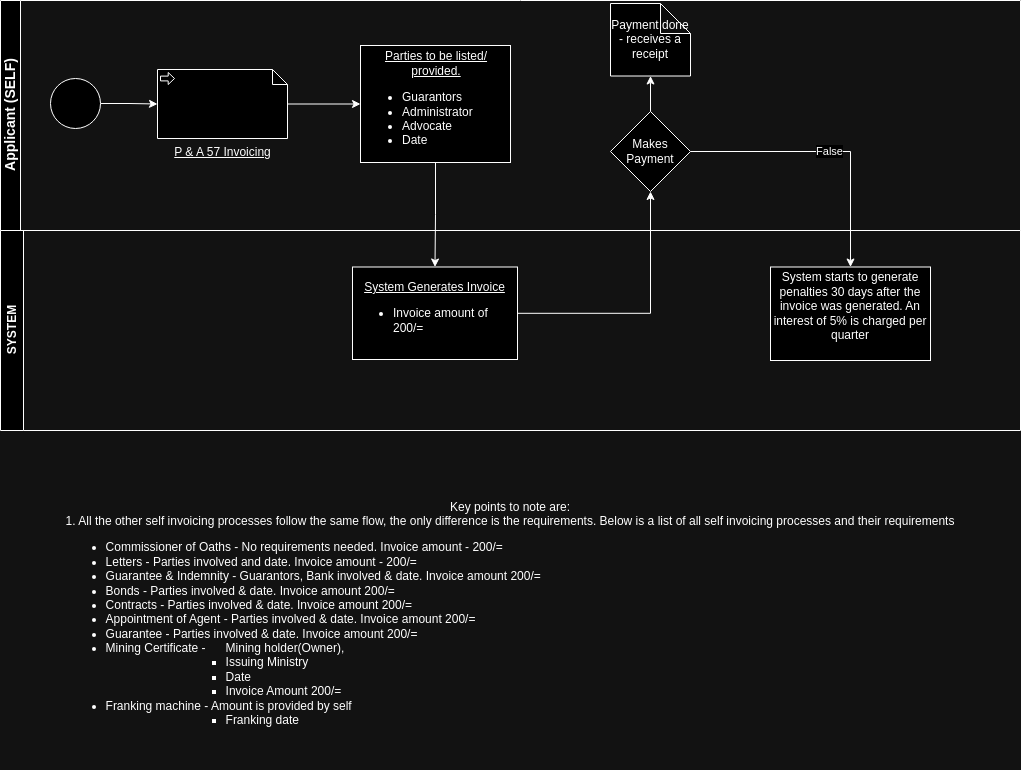

The diagram above was exported from draw.io. Its source (the exported page's mxGraphModel, read from the mxfile embedded in the PNG):
<mxGraphModel dx="1362" dy="-297" grid="1" gridSize="10" guides="1" tooltips="1" connect="1" arrows="1" fold="1" page="1" pageScale="1" pageWidth="850" pageHeight="1100" math="0" shadow="0">
  <root>
    <mxCell id="0" />
    <mxCell id="1" parent="0" />
    <mxCell id="zYC676_rGl-Av8-1DCO_-5" value="&lt;font style=&quot;font-size: 14px;&quot;&gt;Applicant (SELF)&lt;/font&gt;" style="swimlane;html=1;startSize=20;horizontal=0;" vertex="1" parent="1">
      <mxGeometry x="100" y="1221" width="1020" height="230" as="geometry" />
    </mxCell>
    <mxCell id="zYC676_rGl-Av8-1DCO_-6" value="" style="edgeStyle=orthogonalEdgeStyle;rounded=0;orthogonalLoop=1;jettySize=auto;html=1;entryX=0;entryY=0.5;entryDx=0;entryDy=0;entryPerimeter=0;" edge="1" parent="zYC676_rGl-Av8-1DCO_-5" source="zYC676_rGl-Av8-1DCO_-7" target="zYC676_rGl-Av8-1DCO_-10">
      <mxGeometry relative="1" as="geometry">
        <mxPoint x="160" y="55" as="targetPoint" />
      </mxGeometry>
    </mxCell>
    <mxCell id="zYC676_rGl-Av8-1DCO_-7" value="" style="points=[[0.145,0.145,0],[0.5,0,0],[0.855,0.145,0],[1,0.5,0],[0.855,0.855,0],[0.5,1,0],[0.145,0.855,0],[0,0.5,0]];shape=mxgraph.bpmn.event;html=1;verticalLabelPosition=bottom;labelBackgroundColor=#ffffff;verticalAlign=top;align=center;perimeter=ellipsePerimeter;outlineConnect=0;aspect=fixed;outline=standard;symbol=general;" vertex="1" parent="zYC676_rGl-Av8-1DCO_-5">
      <mxGeometry x="50" y="78" width="50" height="50" as="geometry" />
    </mxCell>
    <mxCell id="zYC676_rGl-Av8-1DCO_-32" value="" style="edgeStyle=orthogonalEdgeStyle;rounded=0;orthogonalLoop=1;jettySize=auto;html=1;" edge="1" parent="zYC676_rGl-Av8-1DCO_-5" source="zYC676_rGl-Av8-1DCO_-8" target="zYC676_rGl-Av8-1DCO_-31">
      <mxGeometry relative="1" as="geometry" />
    </mxCell>
    <mxCell id="zYC676_rGl-Av8-1DCO_-8" value="&lt;div style=&quot;text-align: center;&quot;&gt;&lt;span style=&quot;background-color: initial;&quot;&gt;&lt;u&gt;Parties to be listed/ provided.&lt;/u&gt;&lt;/span&gt;&lt;/div&gt;&lt;div style=&quot;&quot;&gt;&lt;ul&gt;&lt;li&gt;Guarantors&lt;/li&gt;&lt;li&gt;Administrator&lt;/li&gt;&lt;li&gt;Advocate&lt;/li&gt;&lt;li&gt;Date&lt;/li&gt;&lt;/ul&gt;&lt;/div&gt;" style="whiteSpace=wrap;html=1;align=left;" vertex="1" parent="zYC676_rGl-Av8-1DCO_-5">
      <mxGeometry x="360" y="45" width="150" height="117" as="geometry" />
    </mxCell>
    <mxCell id="zYC676_rGl-Av8-1DCO_-9" value="" style="edgeStyle=orthogonalEdgeStyle;rounded=0;orthogonalLoop=1;jettySize=auto;html=1;" edge="1" parent="zYC676_rGl-Av8-1DCO_-5" source="zYC676_rGl-Av8-1DCO_-10" target="zYC676_rGl-Av8-1DCO_-8">
      <mxGeometry relative="1" as="geometry" />
    </mxCell>
    <mxCell id="zYC676_rGl-Av8-1DCO_-10" value="&lt;u&gt;P &amp;amp; A 57 Invoicing&lt;br&gt;&lt;/u&gt;" style="shape=mxgraph.bpmn.data;labelPosition=center;verticalLabelPosition=bottom;align=center;verticalAlign=top;size=15;html=1;bpmnTransferType=input;" vertex="1" parent="zYC676_rGl-Av8-1DCO_-5">
      <mxGeometry x="157" y="69" width="130" height="69" as="geometry" />
    </mxCell>
    <mxCell id="zYC676_rGl-Av8-1DCO_-46" value="" style="edgeStyle=orthogonalEdgeStyle;rounded=0;orthogonalLoop=1;jettySize=auto;html=1;" edge="1" parent="zYC676_rGl-Av8-1DCO_-5" source="zYC676_rGl-Av8-1DCO_-23" target="zYC676_rGl-Av8-1DCO_-43">
      <mxGeometry relative="1" as="geometry" />
    </mxCell>
    <mxCell id="zYC676_rGl-Av8-1DCO_-23" value="Makes Payment" style="rhombus;whiteSpace=wrap;html=1;" vertex="1" parent="zYC676_rGl-Av8-1DCO_-5">
      <mxGeometry x="610" y="111" width="80" height="80" as="geometry" />
    </mxCell>
    <mxCell id="zYC676_rGl-Av8-1DCO_-31" value="&lt;u&gt;System Generates Invoice&lt;/u&gt;&lt;br&gt;&lt;ul style=&quot;&quot;&gt;&lt;li style=&quot;text-align: left;&quot;&gt;Invoice amount of 200/=&lt;/li&gt;&lt;/ul&gt;" style="whiteSpace=wrap;html=1;align=center;" vertex="1" parent="zYC676_rGl-Av8-1DCO_-5">
      <mxGeometry x="352" y="266.5" width="165" height="92.5" as="geometry" />
    </mxCell>
    <mxCell id="zYC676_rGl-Av8-1DCO_-34" value="" style="edgeStyle=orthogonalEdgeStyle;rounded=0;orthogonalLoop=1;jettySize=auto;html=1;entryX=0.5;entryY=1;entryDx=0;entryDy=0;" edge="1" parent="zYC676_rGl-Av8-1DCO_-5" source="zYC676_rGl-Av8-1DCO_-31" target="zYC676_rGl-Av8-1DCO_-23">
      <mxGeometry relative="1" as="geometry">
        <mxPoint x="650" y="170" as="targetPoint" />
      </mxGeometry>
    </mxCell>
    <mxCell id="zYC676_rGl-Av8-1DCO_-43" value="Payment done - receives a receipt" style="shape=note;whiteSpace=wrap;html=1;backgroundOutline=1;darkOpacity=0.05;" vertex="1" parent="zYC676_rGl-Av8-1DCO_-5">
      <mxGeometry x="610" y="3" width="80" height="72.5" as="geometry" />
    </mxCell>
    <mxCell id="zYC676_rGl-Av8-1DCO_-30" value="SYSTEM" style="swimlane;horizontal=0;whiteSpace=wrap;html=1;" vertex="1" parent="1">
      <mxGeometry x="100" y="1451" width="1020" height="200" as="geometry" />
    </mxCell>
    <mxCell id="zYC676_rGl-Av8-1DCO_-40" value="System starts to generate penalties 30 days after the invoice was generated. An interest of 5% is charged per quarter&lt;span id=&quot;docs-internal-guid-0fd31187-7fff-ed16-ff31-e2fec439de62&quot;&gt;&lt;/span&gt;&lt;br&gt;&amp;nbsp;" style="whiteSpace=wrap;html=1;" vertex="1" parent="zYC676_rGl-Av8-1DCO_-30">
      <mxGeometry x="770" y="36.5" width="160" height="93.5" as="geometry" />
    </mxCell>
    <mxCell id="zYC676_rGl-Av8-1DCO_-41" value="" style="edgeStyle=orthogonalEdgeStyle;rounded=0;orthogonalLoop=1;jettySize=auto;html=1;" edge="1" parent="1" source="zYC676_rGl-Av8-1DCO_-23" target="zYC676_rGl-Av8-1DCO_-40">
      <mxGeometry relative="1" as="geometry" />
    </mxCell>
    <mxCell id="zYC676_rGl-Av8-1DCO_-42" value="False" style="edgeLabel;html=1;align=center;verticalAlign=middle;resizable=0;points=[];" vertex="1" connectable="0" parent="zYC676_rGl-Av8-1DCO_-41">
      <mxGeometry y="1" relative="1" as="geometry">
        <mxPoint as="offset" />
      </mxGeometry>
    </mxCell>
    <mxCell id="zYC676_rGl-Av8-1DCO_-50" value="Key points to note are: &lt;br&gt;1. All the other self invoicing processes follow the same flow, the only difference is the requirements. Below is a list of all self invoicing processes and their requirements&lt;br&gt;&lt;ul&gt;&lt;li style=&quot;text-align: left;&quot;&gt;Commissioner of Oaths - No requirements needed. Invoice amount - 200/=&lt;/li&gt;&lt;li style=&quot;text-align: left;&quot;&gt;Letters - Parties involved and date. Invoice amount - 200/=&lt;/li&gt;&lt;li style=&quot;text-align: left;&quot;&gt;Guarantee &amp;amp; Indemnity - Guarantors, Bank involved &amp;amp; date. Invoice amount 200/=&lt;/li&gt;&lt;li style=&quot;text-align: left;&quot;&gt;Bonds - Parties involved &amp;amp; date. Invoice amount 200/=&lt;/li&gt;&lt;li style=&quot;text-align: left;&quot;&gt;Contracts&amp;nbsp;- Parties involved &amp;amp; date. Invoice amount 200/=&lt;/li&gt;&lt;li style=&quot;text-align: left;&quot;&gt;Appointment of Agent&amp;nbsp;- Parties involved &amp;amp; date. Invoice amount 200/=&lt;/li&gt;&lt;li style=&quot;text-align: left;&quot;&gt;Guarantee&amp;nbsp;- Parties involved &amp;amp; date. Invoice amount 200/=&lt;/li&gt;&lt;li style=&quot;text-align: left;&quot;&gt;Mining Certificate -&amp;nbsp; &amp;nbsp; &amp;nbsp; Mining holder(Owner),&amp;nbsp;&lt;/li&gt;&lt;ul&gt;&lt;ul&gt;&lt;ul&gt;&lt;li style=&quot;text-align: left;&quot;&gt;Issuing Ministry&lt;/li&gt;&lt;li style=&quot;text-align: left;&quot;&gt;Date&lt;/li&gt;&lt;li style=&quot;text-align: left;&quot;&gt;Invoice Amount 200/=&lt;/li&gt;&lt;/ul&gt;&lt;/ul&gt;&lt;/ul&gt;&lt;li style=&quot;text-align: left;&quot;&gt;Franking machine - Amount is provided by self&lt;/li&gt;&lt;ul&gt;&lt;ul&gt;&lt;ul&gt;&lt;li style=&quot;text-align: left;&quot;&gt;Franking date&lt;/li&gt;&lt;/ul&gt;&lt;/ul&gt;&lt;/ul&gt;&lt;/ul&gt;" style="text;html=1;strokeColor=none;fillColor=none;align=center;verticalAlign=middle;whiteSpace=wrap;rounded=0;" vertex="1" parent="1">
      <mxGeometry x="100" y="1690" width="1020" height="300" as="geometry" />
    </mxCell>
  </root>
</mxGraphModel>